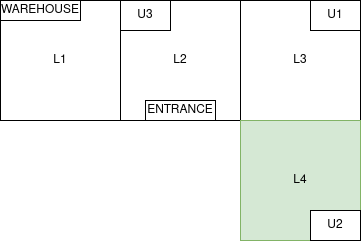

The diagram above was exported from draw.io. Its source (the exported page's mxGraphModel, read from the mxfile embedded in the PNG):
<mxGraphModel dx="714" dy="795" grid="1" gridSize="10" guides="1" tooltips="1" connect="1" arrows="1" fold="1" page="1" pageScale="1" pageWidth="850" pageHeight="1100" math="0" shadow="0">
  <root>
    <mxCell id="0" />
    <mxCell id="1" parent="0" />
    <mxCell id="4yUG4xZJ7szxJV7_PSfe-1" value="L1" style="whiteSpace=wrap;html=1;aspect=fixed;" vertex="1" parent="1">
      <mxGeometry x="80" y="160" width="120" height="120" as="geometry" />
    </mxCell>
    <mxCell id="4yUG4xZJ7szxJV7_PSfe-2" value="L2" style="whiteSpace=wrap;html=1;aspect=fixed;" vertex="1" parent="1">
      <mxGeometry x="200" y="160" width="120" height="120" as="geometry" />
    </mxCell>
    <mxCell id="4yUG4xZJ7szxJV7_PSfe-3" value="L3" style="whiteSpace=wrap;html=1;aspect=fixed;" vertex="1" parent="1">
      <mxGeometry x="320" y="160" width="120" height="120" as="geometry" />
    </mxCell>
    <mxCell id="4yUG4xZJ7szxJV7_PSfe-4" value="L4" style="whiteSpace=wrap;html=1;aspect=fixed;fillColor=#d5e8d4;strokeColor=#82b366;" vertex="1" parent="1">
      <mxGeometry x="320" y="280" width="120" height="120" as="geometry" />
    </mxCell>
    <mxCell id="4yUG4xZJ7szxJV7_PSfe-5" value="U1" style="rounded=0;whiteSpace=wrap;html=1;" vertex="1" parent="1">
      <mxGeometry x="390" y="160" width="50" height="30" as="geometry" />
    </mxCell>
    <mxCell id="4yUG4xZJ7szxJV7_PSfe-6" value="U2" style="rounded=0;whiteSpace=wrap;html=1;" vertex="1" parent="1">
      <mxGeometry x="390" y="370" width="50" height="30" as="geometry" />
    </mxCell>
    <mxCell id="4yUG4xZJ7szxJV7_PSfe-7" value="U3" style="rounded=0;whiteSpace=wrap;html=1;" vertex="1" parent="1">
      <mxGeometry x="200" y="160" width="50" height="30" as="geometry" />
    </mxCell>
    <mxCell id="4yUG4xZJ7szxJV7_PSfe-8" value="WAREHOUSE" style="rounded=0;whiteSpace=wrap;html=1;" vertex="1" parent="1">
      <mxGeometry x="80" y="160" width="80" height="20" as="geometry" />
    </mxCell>
    <mxCell id="4yUG4xZJ7szxJV7_PSfe-9" value="ENTRANCE" style="rounded=0;whiteSpace=wrap;html=1;" vertex="1" parent="1">
      <mxGeometry x="225" y="260" width="70" height="20" as="geometry" />
    </mxCell>
  </root>
</mxGraphModel>